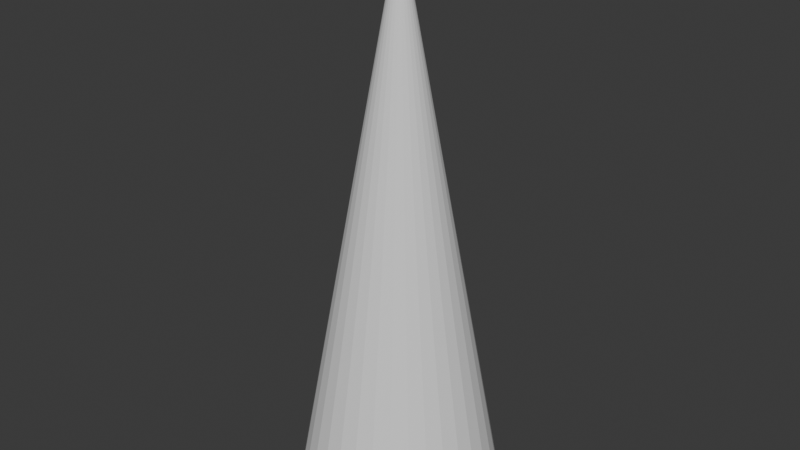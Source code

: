 # Source: spike.blend  (saved by Blender 4.1.24; exported with 4.5.12 LTS)
import bpy
from mathutils import Matrix  # noqa: F401  (used for matrix-valued properties, if any)

bpy.ops.wm.read_factory_settings(use_empty=True)
scene = bpy.context.scene
scene.name = 'Scene'

# ---- collections
col_collection = bpy.data.collections.new('Collection'); scene.collection.children.link(col_collection)

# ---- world
world_world = bpy.data.worlds.new('World'); scene.world = world_world
world_world.use_nodes = True; world_world.node_tree.nodes.clear()
_N = world_world.node_tree.nodes; _L = world_world.node_tree.links
n0 = _N.new('ShaderNodeOutputWorld'); n0.name = 'World Output'; n0.location = (300, 300)
n1 = _N.new('ShaderNodeBackground'); n1.name = 'Background'; n1.location = (10, 300)
n1.inputs[0].default_value = (0.05088, 0.05088, 0.05088, 1.0)
_L.new(n1.outputs[0], n0.inputs[0])
n0.is_active_output = True
world_world.color = (0.05088, 0.05088, 0.05088)
world_world.use_sun_shadow = False
world_world.sun_shadow_jitter_overblur = 0.0

# ---- meshes
me_cone = bpy.data.meshes.new('Cone')
me_cone.from_pydata([(-1.268e-08, 0.1909, -1.0), (0.03724, 0.1872, -1.0), (0.07305, 0.1764, -1.0), (0.1061, 0.1587, -1.0), (0.135, 0.135, -1.0), (0.1587, 0.1061, -1.0), (0.1764, 0.07305, -1.0), (0.1872, 0.03724, -1.0), (0.1909, 2.693e-09, -1.0), (0.1872, -0.03724, -1.0), (0.1764, -0.07305, -1.0), (0.1587, -0.1061, -1.0), (0.135, -0.135, -1.0), (0.1061, -0.1587, -1.0), (0.07305, -0.1764, -1.0), (0.03724, -0.1872, -1.0), (-1.268e-08, -0.1909, -1.0), (-0.03724, -0.1872, -1.0), (-0.07305, -0.1764, -1.0), (-0.1061, -0.1587, -1.0), (-0.135, -0.135, -1.0), (-0.1587, -0.1061, -1.0), (-0.1764, -0.07305, -1.0), (-0.1872, -0.03724, -1.0), (-0.1909, 2.693e-09, -1.0), (-0.1872, 0.03724, -1.0), (-0.1764, 0.07305, -1.0), (-0.1587, 0.1061, -1.0), (-0.135, 0.135, -1.0), (-0.1061, 0.1587, -1.0), (-0.07305, 0.1764, -1.0), (-0.03724, 0.1872, -1.0), (0.0, 0.0, 0.05773)], [], [(0, 32, 1), (1, 32, 2), (2, 32, 3), (3, 32, 4), (4, 32, 5), (5, 32, 6), (6, 32, 7), (7, 32, 8), (8, 32, 9), (9, 32, 10), (10, 32, 11), (11, 32, 12), (12, 32, 13), (13, 32, 14), (14, 32, 15), (15, 32, 16), (16, 32, 17), (17, 32, 18), (18, 32, 19), (19, 32, 20), (20, 32, 21), (21, 32, 22), (22, 32, 23), (23, 32, 24), (24, 32, 25), (25, 32, 26), (26, 32, 27), (27, 32, 28), (28, 32, 29), (29, 32, 30), (0, 1, 2, 3, 4, 5, 6, 7, 8, 9, 10, 11, 12, 13, 14, 15, 16, 17, 18, 19, 20, 21, 22, 23, 24, 25, 26, 27, 28, 29, 30, 31), (30, 32, 31), (31, 32, 0)])
_uv = me_cone.uv_layers.new(name='UVMap')
_uv.uv.foreach_set('vector', [0.25, 0.49, 0.25, 0.25, 0.2968, 0.4854, 0.2968, 0.4854, 0.25, 0.25, 0.3418, 0.4717, 0.3418, 0.4717, 0.25, 0.25, 0.3833, 0.4496, 0.3833, 0.4496, 0.25, 0.25, 0.4197, 0.4197, 0.4197, 0.4197, 0.25, 0.25, 0.4496, 0.3833, 0.4496, 0.3833, 0.25, 0.25, 0.4717, 0.3418, 0.4717, 0.3418, 0.25, 0.25, 0.4854, 0.2968, 0.4854, 0.2968, 0.25, 0.25, 0.49, 0.25, 0.49, 0.25, 0.25, 0.25, 0.4854, 0.2032, 0.4854, 0.2032, 0.25, 0.25, 0.4717, 0.1582, 0.4717, 0.1582, 0.25, 0.25, 0.4496, 0.1167, 0.4496, 0.1167, 0.25, 0.25, 0.4197, 0.08029, 0.4197, 0.08029, 0.25, 0.25, 0.3833, 0.05045, 0.3833, 0.05045, 0.25, 0.25, 0.3418, 0.02827, 0.3418, 0.02827, 0.25, 0.25, 0.2968, 0.01461, 0.2968, 0.01461, 0.25, 0.25, 0.25, 0.01, 0.25, 0.01, 0.25, 0.25, 0.2032, 0.01461, 0.2032, 0.01461, 0.25, 0.25, 0.1582, 0.02827, 0.1582, 0.02827, 0.25, 0.25, 0.1167, 0.05045, 0.1167, 0.05045, 0.25, 0.25, 0.08029, 0.08029, 0.08029, 0.08029, 0.25, 0.25, 0.05045, 0.1167, 0.05045, 0.1167, 0.25, 0.25, 0.02827, 0.1582, 0.02827, 0.1582, 0.25, 0.25, 0.01461, 0.2032, 0.01461, 0.2032, 0.25, 0.25, 0.01, 0.25, 0.01, 0.25, 0.25, 0.25, 0.01461, 0.2968, 0.01461, 0.2968, 0.25, 0.25, 0.02827, 0.3418, 0.02827, 0.3418, 0.25, 0.25, 0.05045, 0.3833, 0.05045, 0.3833, 0.25, 0.25, 0.08029, 0.4197, 0.08029, 0.4197, 0.25, 0.25, 0.1167, 0.4496, 0.1167, 0.4496, 0.25, 0.25, 0.1582, 0.4717, 0.75, 0.49, 0.7968, 0.4854, 0.8418, 0.4717, 0.8833, 0.4496, 0.9197, 0.4197, 0.9496, 0.3833, 0.9717, 0.3418, 0.9854, 0.2968, 0.99, 0.25, 0.9854, 0.2032, 0.9717, 0.1582, 0.9496, 0.1167, 0.9197, 0.08029, 0.8833, 0.05045, 0.8418, 0.02827, 0.7968, 0.01461, 0.75, 0.01, 0.7032, 0.01461, 0.6582, 0.02827, 0.6167, 0.05045, 0.5803, 0.08029, 0.5504, 0.1167, 0.5283, 0.1582, 0.5146, 0.2032, 0.51, 0.25, 0.5146, 0.2968, 0.5283, 0.3418, 0.5504, 0.3833, 0.5803, 0.4197, 0.6167, 0.4496, 0.6582, 0.4717, 0.7032, 0.4854, 0.1582, 0.4717, 0.25, 0.25, 0.2032, 0.4854, 0.2032, 0.4854, 0.25, 0.25, 0.25, 0.49])
me_cone.update()

# ---- objects
ob_cone = bpy.data.objects.new('Cone', me_cone)

# ---- transforms, parenting, visibility, modifiers, constraints
ob_cone.location = (0.0, 0.0, 0.0)

# ---- collection membership
col_collection.objects.link(ob_cone)

# ---- scene / render settings (as saved in the file)
scene.frame_start = 1; scene.frame_end = 250; scene.frame_set(1)
scene.render.engine = 'BLENDER_EEVEE_NEXT'
scene.cycles.sampling_pattern = 'TABULATED_SOBOL'
scene.eevee.ray_tracing_options.trace_max_roughness = 0.0
bpy.context.view_layer.update()

# ---- added for rendering (the .blend has no active camera and no usable light): camera, sun
cam_auto = bpy.data.cameras.new('AutoCamera')
cam_auto.lens = 50.0
cam_auto.sensor_width = 36.0
cam_auto.clip_end = 1000.0
ob_auto_camera = bpy.data.objects.new('AutoCamera', cam_auto)
scene.collection.objects.link(ob_auto_camera)
ob_auto_camera.location = (1.09876, -1.31851, 0.407871)
ob_auto_camera.rotation_euler = (1.09748, -7.21219e-08, 0.694738)
scene.camera = ob_auto_camera
light_auto_sun = bpy.data.lights.new('AutoSun', 'SUN')
light_auto_sun.energy = 3.0
light_auto_sun.angle = 0.0523599
ob_auto_sun = bpy.data.objects.new('AutoSun', light_auto_sun)
scene.collection.objects.link(ob_auto_sun)
ob_auto_sun.rotation_euler = (0.872665, 0.174533, 0.523599)
bpy.context.view_layer.update()
